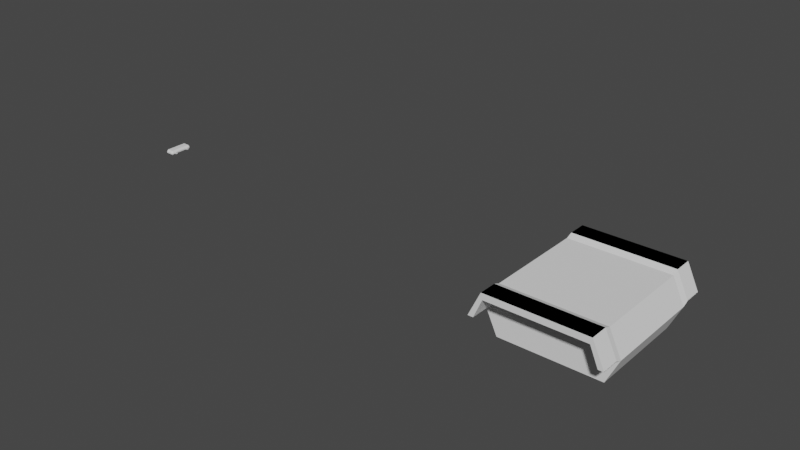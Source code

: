 # Source: growth.blend  (saved by Blender 3.0.42; exported with 4.5.12 LTS)
import bpy
from mathutils import Matrix  # noqa: F401  (used for matrix-valued properties, if any)

bpy.ops.wm.read_factory_settings(use_empty=True)
scene = bpy.context.scene
scene.name = 'Scene'

# ---- collections
col_collection = bpy.data.collections.new('Collection'); scene.collection.children.link(col_collection)
col_tracks = bpy.data.collections.new('Tracks'); scene.collection.children.link(col_tracks)

# ---- node groups
ng_geometry_nodes_001 = bpy.data.node_groups.new('Geometry Nodes.001', 'GeometryNodeTree')
_s = ng_geometry_nodes_001.interface.new_socket(name='Geometry', in_out='OUTPUT', socket_type='NodeSocketGeometry')
_s = ng_geometry_nodes_001.interface.new_socket(name='Geometry', in_out='INPUT', socket_type='NodeSocketGeometry')
ng_geometry_nodes_001.is_modifier = True
# nodes of 'Geometry Nodes.001' reference scene objects; filled in after objects exist

# ---- world
world_world = bpy.data.worlds.new('World'); scene.world = world_world
world_world.use_nodes = True; world_world.node_tree.nodes.clear()
_N = world_world.node_tree.nodes; _L = world_world.node_tree.links
n0 = _N.new('ShaderNodeOutputWorld'); n0.name = 'World Output'; n0.location = (300, 300)
n1 = _N.new('ShaderNodeBackground'); n1.name = 'Background'; n1.location = (10, 300)
n1.inputs[0].default_value = (0.05088, 0.05088, 0.05088, 1.0)
_L.new(n1.outputs[0], n0.inputs[0])
n0.is_active_output = True
world_world.color = (0.05088, 0.05088, 0.05088)
world_world.use_sun_shadow = False
world_world.sun_shadow_jitter_overblur = 0.0

# ---- meshes
me_cube_001 = bpy.data.meshes.new('Cube.001')
me_cube_001.from_pydata([(1.0, 1.0, -1.0), (1.0, 1.0, 1.0), (0.9141, 0.0, 1.0), (1.238, 1.0, 0.0), (0.0, 1.0, -1.0), (0.0, 1.0, 1.0), (1.059, 0.0, 0.7522), (0.0, 1.0, 0.7522), (1.059, 1.0, 0.7522), (0.0, 1.0, 0.0), (1.131, 1.0, 0.0), (1.0, 0.0, -1.0), (1.0, 0.0, 1.0), (1.238, 0.0, 0.0), (0.9141, 1.0, 1.0), (0.0, 0.0, 1.0), (0.0, 0.0, -1.0), (1.131, 1.0, 0.0), (0.9679, 1.13, 0.8574), (1.0, 1.13, 1.105), (1.238, 1.13, 0.1052), (0.0, 1.13, 1.105), (0.0, 1.13, 0.8574), (1.059, 1.13, 0.8574), (1.131, 1.13, 0.1052), (0.9141, 1.13, 1.105), (1.131, 1.13, 0.1052), (0.9679, 1.492, 0.8574), (1.0, 1.492, 1.105), (1.238, 1.492, 0.1052), (0.0, 1.492, 1.105), (0.0, 1.492, 0.8574), (1.059, 1.492, 0.8574), (1.131, 1.492, 0.1052), (0.9141, 1.492, 1.105), (1.131, 1.492, 0.1052)], [(5, 7), (9, 4), (7, 9), (10, 17)], [(1, 14, 2, 12), (3, 8, 6, 13), (14, 5, 15, 2), (0, 3, 13, 11), (8, 1, 12, 6), (4, 5, 1, 3, 0), (16, 4, 0, 11), (24, 26, 35, 33), (25, 19, 28, 34), (21, 25, 34, 30), (1, 5, 21, 19), (1, 19, 20, 3), (3, 10, 24, 20), (10, 14, 25, 24), (8, 7, 22, 23), (27, 34, 28, 32), (33, 27, 32, 29), (31, 30, 34, 27), (23, 20, 29, 32), (20, 24, 33, 29), (23, 22, 31, 32), (19, 21, 30, 28), (18, 22, 31, 27), (24, 18, 27, 33), (24, 25, 34, 33), (22, 21, 30, 31), (20, 19, 28, 29), (19, 23, 32, 28)])
_uv = me_cube_001.uv_layers.new(name='UVMap')
_uv.uv.foreach_set('vector', [0.625, 0.5, 0.6357, 0.5, 0.6357, 0.625, 0.625, 0.625, 0.5, 0.5, 0.594, 0.5, 0.594, 0.625, 0.5, 0.625, 0.6357, 0.5, 0.75, 0.5, 0.75, 0.625, 0.6357, 0.625, 0.375, 0.5, 0.5, 0.5, 0.5, 0.625, 0.375, 0.625, 0.594, 0.5, 0.625, 0.5, 0.625, 0.625, 0.594, 0.625, 0.0, 0.0, 0.0, 0.0, 0.0, 0.0, 0.5, 0.5, 0.375, 0.5, 0.0, 0.0, 0.0, 0.0, 0.375, 0.5, 0.375, 0.625, 0.0, 0.0, 0.0, 0.0, 0.0, 0.0, 0.0, 0.0, 0.0, 0.0, 0.0, 0.0, 0.0, 0.0, 0.0, 0.0, 0.0, 0.0, 0.0, 0.0, 0.0, 0.0, 0.0, 0.0, 0.0, 0.0, 0.0, 0.0, 0.0, 0.0, 0.0, 0.0, 0.0, 0.0, 0.0, 0.0, 0.0, 0.0, 0.5, 0.5, 0.5, 0.5, 0.0, 0.0, 0.5, 0.4893, 0.0, 0.0, 0.0, 0.0, 0.0, 0.0, 0.0, 0.0, 0.5, 0.4893, 0.0, 0.0, 0.0, 0.0, 0.0, 0.0, 0.0, 0.0, 0.594, 0.4893, 0.625, 0.4893, 0.625, 0.5, 0.594, 0.5, 0.5, 0.4893, 0.594, 0.4893, 0.594, 0.5, 0.5, 0.5, 0.594, 0.375, 0.625, 0.375, 0.625, 0.4893, 0.594, 0.4893, 0.0, 0.0, 0.0, 0.0, 0.0, 0.0, 0.0, 0.0, 0.0, 0.0, 0.5, 0.4893, 0.5, 0.4893, 0.0, 0.0, 0.0, 0.0, 0.0, 0.0, 0.0, 0.0, 0.0, 0.0, 0.0, 0.0, 0.0, 0.0, 0.0, 0.0, 0.0, 0.0, 0.0, 0.0, 0.0, 0.0, 0.0, 0.0, 0.0, 0.0, 0.0, 0.0, 0.0, 0.0, 0.0, 0.0, 0.0, 0.0, 0.5, 0.4893, 0.0, 0.0, 0.0, 0.0, 0.5, 0.4893, 0.0, 0.0, 0.0, 0.0, 0.0, 0.0, 0.0, 0.0, 0.0, 0.0, 0.0, 0.0, 0.0, 0.0, 0.0, 0.0, 0.0, 0.0, 0.0, 0.0, 0.0, 0.0, 0.0, 0.0])
me_cube_001.use_remesh_fix_poles = True
me_cube_001.use_remesh_preserve_attributes = False
me_cube_001.update()
me_cylinder_001 = bpy.data.meshes.new('Cylinder.001')
me_cylinder_001.from_pydata([(0.0, 0.5155, -0.25), (0.0, 0.5155, 0.25), (0.6527, 0.3949, -0.25), (0.6527, 0.3949, 0.25), (1.0, 0.08952, -0.25), (1.0, 0.08952, 0.25), (0.8794, -0.2578, -0.25), (0.8794, -0.2578, 0.25), (0.3473, -0.4845, -0.25), (0.3473, -0.4845, 0.25), (-0.3473, -0.4845, -0.25), (-0.3473, -0.4845, 0.25), (-0.8794, -0.2578, -0.25), (-0.8794, -0.2578, 0.25), (-1.0, 0.08952, -0.25), (-1.0, 0.08952, 0.25), (-0.6527, 0.3949, -0.25), (-0.6527, 0.3949, 0.25)], [], [(0, 1, 3, 2), (2, 3, 5, 4), (4, 5, 7, 6), (6, 7, 9, 8), (8, 9, 11, 10), (10, 11, 13, 12), (12, 13, 15, 14), (3, 1, 17, 15, 13, 11, 9, 7, 5), (14, 15, 17, 16), (16, 17, 1, 0), (0, 2, 4, 6, 8, 10, 12, 14, 16)])
_uv = me_cylinder_001.uv_layers.new(name='UVMap')
_uv.uv.foreach_set('vector', [1.0, 0.5, 1.0, 1.0, 0.8889, 1.0, 0.8889, 0.5, 0.8889, 0.5, 0.8889, 1.0, 0.7778, 1.0, 0.7778, 0.5, 0.7778, 0.5, 0.7778, 1.0, 0.6667, 1.0, 0.6667, 0.5, 0.6667, 0.5, 0.6667, 1.0, 0.5556, 1.0, 0.5556, 0.5, 0.5556, 0.5, 0.5556, 1.0, 0.4444, 1.0, 0.4444, 0.5, 0.4444, 0.5, 0.4444, 1.0, 0.3333, 1.0, 0.3333, 0.5, 0.3333, 0.5, 0.3333, 1.0, 0.2222, 1.0, 0.2222, 0.5, 0.4043, 0.4339, 0.25, 0.49, 0.09573, 0.4339, 0.01365, 0.2917, 0.04215, 0.13, 0.1679, 0.02447, 0.3321, 0.02447, 0.4578, 0.13, 0.4864, 0.2917, 0.2222, 0.5, 0.2222, 1.0, 0.1111, 1.0, 0.1111, 0.5, 0.1111, 0.5, 0.1111, 1.0, 4.47e-08, 1.0, 4.47e-08, 0.5, 0.75, 0.49, 0.9043, 0.4339, 0.9864, 0.2917, 0.9578, 0.13, 0.8321, 0.02447, 0.6679, 0.02447, 0.5422, 0.13, 0.5136, 0.2917, 0.5957, 0.4339])
me_cylinder_001.use_remesh_fix_poles = True
me_cylinder_001.use_remesh_preserve_attributes = False
me_cylinder_001.update()
me_cylinder_002 = bpy.data.meshes.new('Cylinder.002')
me_cylinder_002.from_pydata([(0.0, 0.75, -0.1125), (0.0, 0.75, 0.1125), (0.4821, 0.5745, -0.1125), (0.4821, 0.5745, 0.1125), (0.7386, 0.1302, -0.1125), (0.7386, 0.1302, 0.1125), (0.6495, -0.375, -0.1125), (0.6495, -0.375, 0.1125), (0.2565, -0.7048, -0.1125), (0.2565, -0.7048, 0.1125), (-0.2565, -0.7048, -0.1125), (-0.2565, -0.7048, 0.1125), (-0.6495, -0.375, -0.1125), (-0.6495, -0.375, 0.1125), (-0.7386, 0.1302, -0.1125), (-0.7386, 0.1302, 0.1125), (-0.4821, 0.5745, -0.1125), (-0.4821, 0.5745, 0.1125)], [], [(0, 1, 3, 2), (2, 3, 5, 4), (4, 5, 7, 6), (6, 7, 9, 8), (8, 9, 11, 10), (10, 11, 13, 12), (12, 13, 15, 14), (3, 1, 17, 15, 13, 11, 9, 7, 5), (14, 15, 17, 16), (16, 17, 1, 0), (0, 2, 4, 6, 8, 10, 12, 14, 16)])
_uv = me_cylinder_002.uv_layers.new(name='UVMap')
_uv.uv.foreach_set('vector', [1.0, 0.5, 1.0, 1.0, 0.8889, 1.0, 0.8889, 0.5, 0.8889, 0.5, 0.8889, 1.0, 0.7778, 1.0, 0.7778, 0.5, 0.7778, 0.5, 0.7778, 1.0, 0.6667, 1.0, 0.6667, 0.5, 0.6667, 0.5, 0.6667, 1.0, 0.5556, 1.0, 0.5556, 0.5, 0.5556, 0.5, 0.5556, 1.0, 0.4444, 1.0, 0.4444, 0.5, 0.4444, 0.5, 0.4444, 1.0, 0.3333, 1.0, 0.3333, 0.5, 0.3333, 0.5, 0.3333, 1.0, 0.2222, 1.0, 0.2222, 0.5, 0.4043, 0.4339, 0.25, 0.49, 0.09573, 0.4339, 0.01365, 0.2917, 0.04215, 0.13, 0.1679, 0.02447, 0.3321, 0.02447, 0.4578, 0.13, 0.4864, 0.2917, 0.2222, 0.5, 0.2222, 1.0, 0.1111, 1.0, 0.1111, 0.5, 0.1111, 0.5, 0.1111, 1.0, 4.47e-08, 1.0, 4.47e-08, 0.5, 0.75, 0.49, 0.9043, 0.4339, 0.9864, 0.2917, 0.9578, 0.13, 0.8321, 0.02447, 0.6679, 0.02447, 0.5422, 0.13, 0.5136, 0.2917, 0.5957, 0.4339])
me_cylinder_002.use_remesh_fix_poles = True
me_cylinder_002.use_remesh_preserve_attributes = False
me_cylinder_002.update()
me_cylinder_003 = bpy.data.meshes.new('Cylinder.003')
me_cylinder_003.from_pydata([(0.0, 0.75, -0.1125), (0.0, 0.75, 0.1125), (0.4821, 0.5745, -0.1125), (0.4821, 0.5745, 0.1125), (0.7386, 0.1302, -0.1125), (0.7386, 0.1302, 0.1125), (0.6495, -0.375, -0.1125), (0.6495, -0.375, 0.1125), (0.2565, -0.7048, -0.1125), (0.2565, -0.7048, 0.1125), (-0.2565, -0.7048, -0.1125), (-0.2565, -0.7048, 0.1125), (-0.6495, -0.375, -0.1125), (-0.6495, -0.375, 0.1125), (-0.7386, 0.1302, -0.1125), (-0.7386, 0.1302, 0.1125), (-0.4821, 0.5745, -0.1125), (-0.4821, 0.5745, 0.1125)], [], [(0, 1, 3, 2), (2, 3, 5, 4), (4, 5, 7, 6), (6, 7, 9, 8), (8, 9, 11, 10), (10, 11, 13, 12), (12, 13, 15, 14), (3, 1, 17, 15, 13, 11, 9, 7, 5), (14, 15, 17, 16), (16, 17, 1, 0), (0, 2, 4, 6, 8, 10, 12, 14, 16)])
_uv = me_cylinder_003.uv_layers.new(name='UVMap')
_uv.uv.foreach_set('vector', [1.0, 0.5, 1.0, 1.0, 0.8889, 1.0, 0.8889, 0.5, 0.8889, 0.5, 0.8889, 1.0, 0.7778, 1.0, 0.7778, 0.5, 0.7778, 0.5, 0.7778, 1.0, 0.6667, 1.0, 0.6667, 0.5, 0.6667, 0.5, 0.6667, 1.0, 0.5556, 1.0, 0.5556, 0.5, 0.5556, 0.5, 0.5556, 1.0, 0.4444, 1.0, 0.4444, 0.5, 0.4444, 0.5, 0.4444, 1.0, 0.3333, 1.0, 0.3333, 0.5, 0.3333, 0.5, 0.3333, 1.0, 0.2222, 1.0, 0.2222, 0.5, 0.4043, 0.4339, 0.25, 0.49, 0.09573, 0.4339, 0.01365, 0.2917, 0.04215, 0.13, 0.1679, 0.02447, 0.3321, 0.02447, 0.4578, 0.13, 0.4864, 0.2917, 0.2222, 0.5, 0.2222, 1.0, 0.1111, 1.0, 0.1111, 0.5, 0.1111, 0.5, 0.1111, 1.0, 4.47e-08, 1.0, 4.47e-08, 0.5, 0.75, 0.49, 0.9043, 0.4339, 0.9864, 0.2917, 0.9578, 0.13, 0.8321, 0.02447, 0.6679, 0.02447, 0.5422, 0.13, 0.5136, 0.2917, 0.5957, 0.4339])
me_cylinder_003.use_remesh_fix_poles = True
me_cylinder_003.use_remesh_preserve_attributes = False
me_cylinder_003.update()
me_cylinder_004 = bpy.data.meshes.new('Cylinder.004')
me_cylinder_004.from_pydata([(0.0, 0.5155, -0.25), (0.0, 0.5155, 0.25), (0.6527, 0.3949, -0.25), (0.6527, 0.3949, 0.25), (1.0, 0.08952, -0.25), (1.0, 0.08952, 0.25), (0.8794, -0.2578, -0.25), (0.8794, -0.2578, 0.25), (0.3473, -0.4845, -0.25), (0.3473, -0.4845, 0.25), (-0.3473, -0.4845, -0.25), (-0.3473, -0.4845, 0.25), (-0.8794, -0.2578, -0.25), (-0.8794, -0.2578, 0.25), (-1.0, 0.08952, -0.25), (-1.0, 0.08952, 0.25), (-0.6527, 0.3949, -0.25), (-0.6527, 0.3949, 0.25)], [], [(0, 1, 3, 2), (2, 3, 5, 4), (4, 5, 7, 6), (6, 7, 9, 8), (8, 9, 11, 10), (10, 11, 13, 12), (12, 13, 15, 14), (3, 1, 17, 15, 13, 11, 9, 7, 5), (14, 15, 17, 16), (16, 17, 1, 0), (0, 2, 4, 6, 8, 10, 12, 14, 16)])
_uv = me_cylinder_004.uv_layers.new(name='UVMap')
_uv.uv.foreach_set('vector', [1.0, 0.5, 1.0, 1.0, 0.8889, 1.0, 0.8889, 0.5, 0.8889, 0.5, 0.8889, 1.0, 0.7778, 1.0, 0.7778, 0.5, 0.7778, 0.5, 0.7778, 1.0, 0.6667, 1.0, 0.6667, 0.5, 0.6667, 0.5, 0.6667, 1.0, 0.5556, 1.0, 0.5556, 0.5, 0.5556, 0.5, 0.5556, 1.0, 0.4444, 1.0, 0.4444, 0.5, 0.4444, 0.5, 0.4444, 1.0, 0.3333, 1.0, 0.3333, 0.5, 0.3333, 0.5, 0.3333, 1.0, 0.2222, 1.0, 0.2222, 0.5, 0.4043, 0.4339, 0.25, 0.49, 0.09573, 0.4339, 0.01365, 0.2917, 0.04215, 0.13, 0.1679, 0.02447, 0.3321, 0.02447, 0.4578, 0.13, 0.4864, 0.2917, 0.2222, 0.5, 0.2222, 1.0, 0.1111, 1.0, 0.1111, 0.5, 0.1111, 0.5, 0.1111, 1.0, 4.47e-08, 1.0, 4.47e-08, 0.5, 0.75, 0.49, 0.9043, 0.4339, 0.9864, 0.2917, 0.9578, 0.13, 0.8321, 0.02447, 0.6679, 0.02447, 0.5422, 0.13, 0.5136, 0.2917, 0.5957, 0.4339])
me_cylinder_004.use_remesh_fix_poles = True
me_cylinder_004.use_remesh_preserve_attributes = False
me_cylinder_004.update()
me_cube_002 = bpy.data.meshes.new('Cube.002')
me_cube_002.from_pydata([], [], [])
_uv = me_cube_002.uv_layers.new(name='UVMap')
_uv.uv.foreach_set('vector', [])
me_cube_002.use_remesh_fix_poles = True
me_cube_002.use_remesh_preserve_attributes = False
me_cube_002.update()
me_cube = bpy.data.meshes.new('Cube')
me_cube.from_pydata([(0.2511, -0.2615, 0.03848), (0.2511, -0.2615, -0.03848), (0.2511, -0.3385, 0.03848), (0.2511, -0.3385, -0.03848), (-0.2311, -0.2615, 0.03848), (-0.2311, -0.2615, -0.03848), (-0.2311, -0.3385, 0.03848), (-0.2311, -0.3385, -0.03848), (-0.1281, -0.4281, -0.1), (-0.1281, -0.5, -0.02813), (-0.2, -0.4281, -0.02813), (-0.1281, -0.5, 0.02813), (-0.1281, -0.4281, 0.1), (-0.2, -0.4281, 0.02813), (-0.1281, 0.4281, -0.1), (-0.2, 0.4281, -0.02813), (-0.1281, 0.5, -0.02813), (-0.1281, 0.4281, 0.1), (-0.1281, 0.5, 0.02813), (-0.2, 0.4281, 0.02813), (0.1281, -0.4281, -0.1), (0.2, -0.4281, -0.02813), (0.1281, -0.5, -0.02813), (0.1281, -0.4281, 0.1), (0.1281, -0.5, 0.02813), (0.2, -0.4281, 0.02813), (0.1281, 0.4281, -0.1), (0.1281, 0.5, -0.02813), (0.2, 0.4281, -0.02813), (0.1281, 0.4281, 0.1), (0.2, 0.4281, 0.02813), (0.1281, 0.5, 0.02813), (0.2511, 0.3385, 0.03848), (0.2511, 0.3385, -0.03848), (0.2511, 0.2615, 0.03848), (0.2511, 0.2615, -0.03848), (-0.2311, 0.3385, 0.03848), (-0.2311, 0.3385, -0.03848), (-0.2311, 0.2615, 0.03848), (-0.2311, 0.2615, -0.03848)], [], [(22, 24, 11, 9), (28, 30, 25, 21), (7, 6, 4, 5), (29, 17, 12, 23), (10, 13, 19, 15), (16, 18, 31, 27), (8, 9, 10), (11, 12, 13), (14, 15, 16), (17, 18, 19), (20, 21, 22), (23, 24, 25), (26, 27, 28), (29, 30, 31), (14, 8, 10, 15), (9, 11, 13, 10), (12, 17, 19, 13), (18, 16, 15, 19), (26, 14, 16, 27), (17, 29, 31, 18), (30, 28, 27, 31), (20, 26, 28, 21), (29, 23, 25, 30), (24, 22, 21, 25), (8, 20, 22, 9), (23, 12, 11, 24), (14, 26, 20, 8), (5, 4, 0, 1), (1, 0, 2, 3), (3, 2, 6, 7), (5, 1, 3, 7), (0, 4, 6, 2), (39, 38, 36, 37), (37, 36, 32, 33), (33, 32, 34, 35), (35, 34, 38, 39), (37, 33, 35, 39), (32, 36, 38, 34)])
_uv = me_cube.uv_layers.new(name='UVMap')
_uv.uv.foreach_set('vector', [0.4648, 0.7949, 0.5352, 0.7949, 0.5352, 0.9551, 0.4648, 0.9551, 0.4648, 0.518, 0.5352, 0.518, 0.5352, 0.732, 0.4648, 0.732, 0.375, 0.0, 0.625, 0.0, 0.625, 0.25, 0.375, 0.25, 0.6699, 0.518, 0.8301, 0.518, 0.8301, 0.732, 0.6699, 0.732, 0.4648, 0.01797, 0.5352, 0.01797, 0.5352, 0.232, 0.4648, 0.232, 0.4648, 0.2949, 0.5352, 0.2949, 0.5352, 0.4551, 0.4648, 0.4551, 0.1699, 0.732, 0.1699, 0.75, 0.125, 0.732, 0.5352, 0.9551, 0.625, 0.9551, 0.5352, 1.0, 0.1699, 0.518, 0.125, 0.518, 0.1699, 0.5, 0.625, 0.2949, 0.5352, 0.25, 0.5352, 0.25, 0.3301, 0.732, 0.375, 0.732, 0.3301, 0.75, 0.625, 0.7949, 0.5352, 0.75, 0.5352, 0.75, 0.3301, 0.518, 0.3301, 0.5, 0.375, 0.518, 0.625, 0.518, 0.625, 0.518, 0.5352, 0.5, 0.1699, 0.518, 0.1699, 0.732, 0.125, 0.732, 0.125, 0.518, 0.4648, 0.0, 0.5352, 0.0, 0.5352, 0.01797, 0.4648, 0.01797, 0.625, 0.01797, 0.625, 0.232, 0.5352, 0.232, 0.5352, 0.01797, 0.5352, 0.2949, 0.4648, 0.2949, 0.4648, 0.232, 0.5352, 0.232, 0.3301, 0.518, 0.1699, 0.518, 0.1699, 0.5, 0.3301, 0.5, 0.625, 0.2949, 0.625, 0.4551, 0.5352, 0.4551, 0.5352, 0.2949, 0.5352, 0.518, 0.4648, 0.518, 0.4648, 0.4551, 0.5352, 0.4551, 0.3301, 0.732, 0.3301, 0.518, 0.4648, 0.518, 0.4648, 0.732, 0.6699, 0.518, 0.6699, 0.732, 0.5352, 0.732, 0.5352, 0.518, 0.5352, 0.7949, 0.4648, 0.7949, 0.4648, 0.732, 0.5352, 0.732, 0.1699, 0.732, 0.3301, 0.732, 0.3301, 0.75, 0.1699, 0.75, 0.625, 0.7949, 0.625, 0.9551, 0.5352, 0.9551, 0.5352, 0.7949, 0.1699, 0.518, 0.3301, 0.518, 0.3301, 0.732, 0.1699, 0.732, 0.375, 0.25, 0.625, 0.25, 0.625, 0.5, 0.375, 0.5, 0.375, 0.5, 0.625, 0.5, 0.625, 0.75, 0.375, 0.75, 0.375, 0.75, 0.625, 0.75, 0.625, 1.0, 0.375, 1.0, 0.125, 0.5, 0.375, 0.5, 0.375, 0.75, 0.125, 0.75, 0.625, 0.5, 0.875, 0.5, 0.875, 0.75, 0.625, 0.75, 0.375, 0.0, 0.625, 0.0, 0.625, 0.25, 0.375, 0.25, 0.375, 0.25, 0.625, 0.25, 0.625, 0.5, 0.375, 0.5, 0.375, 0.5, 0.625, 0.5, 0.625, 0.75, 0.375, 0.75, 0.375, 0.75, 0.625, 0.75, 0.625, 1.0, 0.375, 1.0, 0.125, 0.5, 0.375, 0.5, 0.375, 0.75, 0.125, 0.75, 0.625, 0.5, 0.875, 0.5, 0.875, 0.75, 0.625, 0.75])
me_cube.use_remesh_fix_poles = True
me_cube.use_remesh_preserve_attributes = False
me_cube.update()

# ---- curves / text
cu_beziercircle_001 = bpy.data.curves.new('BezierCircle.001', 'CURVE')
cu_beziercircle_001.dimensions = '3D'
_sp = cu_beziercircle_001.splines.new('BEZIER'); _sp.bezier_points.add(3)
_sp.bezier_points.foreach_set('co', [-3.85, 0.0, 0.0, 0.0, -3.715e-08, 0.85, 3.85, 0.0, 0.0, 0.0, 3.715e-08, -0.85])
_sp.bezier_points.foreach_set('handle_left', [-3.85, 2.051e-08, -0.4693, -2.126, -3.715e-08, 0.85, 3.85, -2.051e-08, 0.4693, 2.126, 3.715e-08, -0.85])
_sp.bezier_points.foreach_set('handle_right', [-3.85, -2.051e-08, 0.4693, 2.126, -3.715e-08, 0.85, 3.85, 2.051e-08, -0.4693, -2.126, 3.715e-08, -0.85])
for _p, _l, _r in zip(_sp.bezier_points, ['ALIGNED', 'ALIGNED', 'ALIGNED', 'ALIGNED'], ['ALIGNED', 'ALIGNED', 'ALIGNED', 'ALIGNED']): _p.handle_left_type = _l; _p.handle_right_type = _r
_sp.bezier_points.foreach_set('radius', [2.348, 2.348, 2.348, 2.348])
_sp.order_u = 0
_sp.order_v = 0
_sp.use_cyclic_u = True
cu_beziercircle_001.use_path = True
cu_beziercircle_001.fill_mode = 'FULL'

# ---- objects
ob_body = bpy.data.objects.new('Body', me_cube_001)
ob_wheel_1_back = bpy.data.objects.new('Wheel 1 Back', me_cylinder_001)
ob_wheel_1_back_001 = bpy.data.objects.new('Wheel 1 Back.001', me_cylinder_002)
ob_wheel_1_back_002 = bpy.data.objects.new('Wheel 1 Back.002', me_cylinder_003)
ob_wheel_1_back_003 = bpy.data.objects.new('Wheel 1 Back.003', me_cylinder_004)
ob_beziercircle = bpy.data.objects.new('BezierCircle', cu_beziercircle_001)
ob_track_geometr = bpy.data.objects.new('Track Geometr', me_cube_002)
ob_track_part = bpy.data.objects.new('Track Part', me_cube)
_N = ng_geometry_nodes_001.nodes; _L = ng_geometry_nodes_001.links
n0 = _N.new('NodeGroupOutput'); n0.name = 'Group Output'; n0.location = (200, 0)
n1 = _N.new('GeometryNodeObjectInfo'); n1.name = 'Object Info'; n1.location = (-654, 122)
n1.inputs[0].default_value = ob_track_part
n2 = _N.new('NodeGroupInput'); n2.name = 'Group Input'; n2.location = (-906, 228)
n3 = _N.new('GeometryNodeObjectInfo'); n3.name = 'Object Info.001'; n3.location = (-639, 363)
n3.transform_space = 'RELATIVE'
n3.inputs[0].default_value = ob_beziercircle
n4 = _N.new('GeometryNodeCurveToPoints'); n4.name = 'Curve to Points'; n4.location = (-401, 336)
n4.inputs[1].default_value = 26
n4.inputs[2].default_value = 0.5
n5 = _N.new('GeometryNodeInstanceOnPoints'); n5.name = 'Instance on Points'; n5.location = (106, 378)
n6 = _N.new('FunctionNodeRotateEuler'); n6.name = 'Rotate Euler'; n6.location = (-160, 586)
n6.inputs[1].default_value = (0.0, 1.571, 0.0)
n7 = _N.new('ShaderNodeVectorMath'); n7.name = 'Vector Math'; n7.location = (-554, 72)
n7.operation = 'ABSOLUTE'
_L.new(n3.outputs[4], n4.inputs[0])
_L.new(n4.outputs[0], n5.inputs[0])
_L.new(n1.outputs[4], n5.inputs[2])
_L.new(n5.outputs[0], n0.inputs[0])
_L.new(n7.outputs[0], n5.inputs[6])
_L.new(n4.outputs[3], n6.inputs[0])
_L.new(n6.outputs[0], n5.inputs[5])
_L.new(n1.outputs[3], n7.inputs[0])
n0.is_active_output = True

# ---- transforms, parenting, visibility, modifiers, constraints
ob_body.location = (0.0, 0.0, 0.0)
ob_body.scale = (2.0, 2.0, 1.0)
_m = ob_body.modifiers.new('Mirror', 'MIRROR')
_m.use_axis = (True, True, False)
ob_wheel_1_back.parent = ob_body
ob_wheel_1_back.matrix_parent_inverse = Matrix(((0.25, -0.0, 0.0, -0.0), (-0.0, 0.5, -0.0, 0.0), (0.0, -0.0, 1.0, -0.0), (-0.0, 0.0, -0.0, 1.0)))
ob_wheel_1_back.location = (-1.6, 2.5, -0.2)
ob_wheel_1_back.rotation_euler = (1.571, 0.0, 0.0)
ob_wheel_1_back.scale = (1.5, 1.51, 1.0)
_m = ob_wheel_1_back.modifiers.new('Mirror', 'MIRROR')
_m.use_axis = (False, False, False)
ob_wheel_1_back_001.parent = ob_body
ob_wheel_1_back_001.matrix_parent_inverse = Matrix(((0.25, -0.0, 0.0, -0.0), (-0.0, 0.5, -0.0, 0.0), (0.0, -0.0, 1.0, -0.0), (-0.0, 0.0, -0.0, 1.0)))
ob_wheel_1_back_001.location = (-3.5, 2.5, -0.2)
ob_wheel_1_back_001.rotation_euler = (1.571, 0.0, 0.0)
ob_wheel_1_back_001.scale = (0.4, 0.4, 0.4)
_m = ob_wheel_1_back_001.modifiers.new('Mirror', 'MIRROR')
_m.use_axis = (False, False, False)
ob_wheel_1_back_002.parent = ob_body
ob_wheel_1_back_002.matrix_parent_inverse = Matrix(((0.25, -0.0, 0.0, -0.0), (-0.0, 0.5, -0.0, 0.0), (0.0, -0.0, 1.0, -0.0), (-0.0, 0.0, -0.0, 1.0)))
ob_wheel_1_back_002.location = (3.5, 2.5, -0.2)
ob_wheel_1_back_002.rotation_euler = (1.571, 0.0, 0.0)
ob_wheel_1_back_002.scale = (0.4, 0.4, 0.4)
_m = ob_wheel_1_back_002.modifiers.new('Mirror', 'MIRROR')
_m.use_axis = (False, False, False)
ob_wheel_1_back_003.parent = ob_body
ob_wheel_1_back_003.matrix_parent_inverse = Matrix(((0.25, -0.0, 0.0, -0.0), (-0.0, 0.5, -0.0, 0.0), (0.0, -0.0, 1.0, -0.0), (-0.0, 0.0, -0.0, 1.0)))
ob_wheel_1_back_003.location = (1.6, 2.5, -0.2)
ob_wheel_1_back_003.rotation_euler = (1.571, 0.0, 0.0)
ob_wheel_1_back_003.scale = (1.5, 1.51, 1.0)
_m = ob_wheel_1_back_003.modifiers.new('Mirror', 'MIRROR')
_m.use_axis = (False, False, False)
ob_beziercircle.location = (0.0, 2.5, -0.22)
ob_beziercircle.scale = (0.5145, 1.0, 1.0)
ob_track_geometr.location = (0.0, 2.5, 0.0)
_m = ob_track_geometr.modifiers.new('GeometryNodes', 'NODES')
_m.node_group = ng_geometry_nodes_001
ob_track_part.location = (-20.0, 0.0, 0.0)
_m = ob_track_part.modifiers.new('GeometryNodes', 'NODES')
_m.node_group = None

# ---- collection membership
col_collection.objects.link(ob_body)
col_collection.objects.link(ob_wheel_1_back)
col_collection.objects.link(ob_wheel_1_back_001)
col_collection.objects.link(ob_wheel_1_back_002)
col_collection.objects.link(ob_wheel_1_back_003)
col_collection.objects.link(ob_beziercircle)
col_tracks.objects.link(ob_track_geometr)
col_tracks.objects.link(ob_track_part)

# ---- scene / render settings (as saved in the file)
scene.frame_start = 1; scene.frame_end = 250; scene.frame_set(5)
scene.render.engine = 'BLENDER_EEVEE_NEXT'
scene.cycles.sampling_pattern = 'TABULATED_SOBOL'
scene.cycles.use_light_tree = False
scene.view_settings.view_transform = 'Filmic'
bpy.context.view_layer.update()

# ---- added for rendering (the .blend has no active camera and no usable light): camera, sun
cam_auto = bpy.data.cameras.new('AutoCamera')
cam_auto.lens = 50.0
cam_auto.sensor_width = 36.0
cam_auto.clip_end = 1000.0
ob_auto_camera = bpy.data.objects.new('AutoCamera', cam_auto)
scene.collection.objects.link(ob_auto_camera)
ob_auto_camera.location = (15.0815, -27.3904, 18.662)
ob_auto_camera.rotation_euler = (1.09748, -7.21219e-08, 0.694738)
scene.camera = ob_auto_camera
light_auto_sun = bpy.data.lights.new('AutoSun', 'SUN')
light_auto_sun.energy = 3.0
light_auto_sun.angle = 0.0523599
ob_auto_sun = bpy.data.objects.new('AutoSun', light_auto_sun)
scene.collection.objects.link(ob_auto_sun)
ob_auto_sun.rotation_euler = (0.872665, 0.174533, 0.523599)
bpy.context.view_layer.update()
